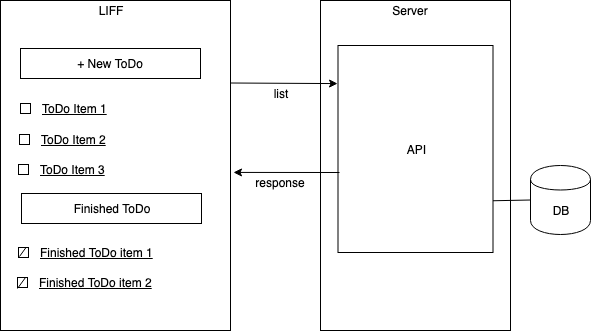

The diagram above was exported from draw.io. Its source (the exported page's mxGraphModel, read from the mxfile embedded in the PNG):
<mxGraphModel dx="1054" dy="607" grid="1" gridSize="10" guides="1" tooltips="1" connect="1" arrows="1" fold="1" page="1" pageScale="1" pageWidth="827" pageHeight="1169" math="0" shadow="0">
  <root>
    <mxCell id="0" />
    <mxCell id="1" parent="0" />
    <mxCell id="NVNYXWQKbX_-eWDj0vnC-1" value="" style="rounded=0;whiteSpace=wrap;html=1;" vertex="1" parent="1">
      <mxGeometry x="40" y="40" width="230" height="330" as="geometry" />
    </mxCell>
    <mxCell id="NVNYXWQKbX_-eWDj0vnC-2" value="+ New ToDo" style="rounded=0;whiteSpace=wrap;html=1;" vertex="1" parent="1">
      <mxGeometry x="60" y="88" width="180" height="30" as="geometry" />
    </mxCell>
    <mxCell id="NVNYXWQKbX_-eWDj0vnC-3" value="" style="rounded=0;whiteSpace=wrap;html=1;" vertex="1" parent="1">
      <mxGeometry x="60" y="143" width="10" height="10" as="geometry" />
    </mxCell>
    <mxCell id="NVNYXWQKbX_-eWDj0vnC-4" value="ToDo Item 1" style="text;html=1;strokeColor=none;fillColor=none;align=left;verticalAlign=middle;whiteSpace=wrap;rounded=0;fontStyle=4" vertex="1" parent="1">
      <mxGeometry x="80" y="138" width="160" height="20" as="geometry" />
    </mxCell>
    <mxCell id="NVNYXWQKbX_-eWDj0vnC-5" value="" style="rounded=0;whiteSpace=wrap;html=1;" vertex="1" parent="1">
      <mxGeometry x="59" y="174" width="10" height="10" as="geometry" />
    </mxCell>
    <mxCell id="NVNYXWQKbX_-eWDj0vnC-6" value="ToDo Item 2" style="text;html=1;strokeColor=none;fillColor=none;align=left;verticalAlign=middle;whiteSpace=wrap;rounded=0;fontStyle=4" vertex="1" parent="1">
      <mxGeometry x="79" y="169" width="160" height="20" as="geometry" />
    </mxCell>
    <mxCell id="NVNYXWQKbX_-eWDj0vnC-7" value="" style="rounded=0;whiteSpace=wrap;html=1;" vertex="1" parent="1">
      <mxGeometry x="58" y="204" width="10" height="10" as="geometry" />
    </mxCell>
    <mxCell id="NVNYXWQKbX_-eWDj0vnC-8" value="ToDo Item 3" style="text;html=1;strokeColor=none;fillColor=none;align=left;verticalAlign=middle;whiteSpace=wrap;rounded=0;fontStyle=4" vertex="1" parent="1">
      <mxGeometry x="78" y="199" width="160" height="20" as="geometry" />
    </mxCell>
    <mxCell id="NVNYXWQKbX_-eWDj0vnC-9" value="Finished ToDo" style="rounded=0;whiteSpace=wrap;html=1;" vertex="1" parent="1">
      <mxGeometry x="61" y="233" width="180" height="30" as="geometry" />
    </mxCell>
    <mxCell id="NVNYXWQKbX_-eWDj0vnC-10" value="" style="rounded=0;whiteSpace=wrap;html=1;" vertex="1" parent="1">
      <mxGeometry x="58" y="287" width="10" height="10" as="geometry" />
    </mxCell>
    <mxCell id="NVNYXWQKbX_-eWDj0vnC-11" value="Finished ToDo item 1" style="text;html=1;strokeColor=none;fillColor=none;align=left;verticalAlign=middle;whiteSpace=wrap;rounded=0;fontStyle=4" vertex="1" parent="1">
      <mxGeometry x="78" y="282" width="160" height="20" as="geometry" />
    </mxCell>
    <mxCell id="NVNYXWQKbX_-eWDj0vnC-12" value="" style="rounded=0;whiteSpace=wrap;html=1;" vertex="1" parent="1">
      <mxGeometry x="57" y="317" width="10" height="10" as="geometry" />
    </mxCell>
    <mxCell id="NVNYXWQKbX_-eWDj0vnC-13" value="Finished ToDo item 2" style="text;html=1;strokeColor=none;fillColor=none;align=left;verticalAlign=middle;whiteSpace=wrap;rounded=0;fontStyle=4" vertex="1" parent="1">
      <mxGeometry x="77" y="312" width="160" height="20" as="geometry" />
    </mxCell>
    <mxCell id="NVNYXWQKbX_-eWDj0vnC-14" value="" style="endArrow=none;html=1;entryX=0.75;entryY=0;entryDx=0;entryDy=0;" edge="1" parent="1" target="NVNYXWQKbX_-eWDj0vnC-10">
      <mxGeometry width="50" height="50" relative="1" as="geometry">
        <mxPoint x="59" y="296" as="sourcePoint" />
        <mxPoint x="66.5" y="288" as="targetPoint" />
      </mxGeometry>
    </mxCell>
    <mxCell id="NVNYXWQKbX_-eWDj0vnC-15" value="" style="endArrow=none;html=1;" edge="1" parent="1">
      <mxGeometry width="50" height="50" relative="1" as="geometry">
        <mxPoint x="57" y="328" as="sourcePoint" />
        <mxPoint x="65" y="317" as="targetPoint" />
      </mxGeometry>
    </mxCell>
    <mxCell id="NVNYXWQKbX_-eWDj0vnC-16" value="" style="rounded=0;whiteSpace=wrap;html=1;" vertex="1" parent="1">
      <mxGeometry x="360" y="40" width="190" height="330" as="geometry" />
    </mxCell>
    <mxCell id="NVNYXWQKbX_-eWDj0vnC-17" value="Server" style="text;html=1;strokeColor=none;fillColor=none;align=center;verticalAlign=middle;whiteSpace=wrap;rounded=0;" vertex="1" parent="1">
      <mxGeometry x="430" y="40" width="40" height="20" as="geometry" />
    </mxCell>
    <mxCell id="NVNYXWQKbX_-eWDj0vnC-18" value="LIFF" style="text;html=1;strokeColor=none;fillColor=none;align=center;verticalAlign=middle;whiteSpace=wrap;rounded=0;" vertex="1" parent="1">
      <mxGeometry x="130" y="40" width="40" height="20" as="geometry" />
    </mxCell>
    <mxCell id="NVNYXWQKbX_-eWDj0vnC-19" value="API" style="rounded=0;whiteSpace=wrap;html=1;" vertex="1" parent="1">
      <mxGeometry x="377.5" y="85" width="155" height="207" as="geometry" />
    </mxCell>
    <mxCell id="NVNYXWQKbX_-eWDj0vnC-21" value="DB" style="shape=cylinder;whiteSpace=wrap;html=1;boundedLbl=1;backgroundOutline=1;" vertex="1" parent="1">
      <mxGeometry x="570" y="205" width="60" height="69" as="geometry" />
    </mxCell>
    <mxCell id="NVNYXWQKbX_-eWDj0vnC-22" value="" style="endArrow=none;html=1;exitX=1;exitY=0.75;exitDx=0;exitDy=0;entryX=0;entryY=0.5;entryDx=0;entryDy=0;" edge="1" parent="1" source="NVNYXWQKbX_-eWDj0vnC-19" target="NVNYXWQKbX_-eWDj0vnC-21">
      <mxGeometry width="50" height="50" relative="1" as="geometry">
        <mxPoint x="40" y="440" as="sourcePoint" />
        <mxPoint x="90" y="390" as="targetPoint" />
      </mxGeometry>
    </mxCell>
    <mxCell id="NVNYXWQKbX_-eWDj0vnC-24" value="" style="endArrow=classic;html=1;exitX=1;exitY=0.25;exitDx=0;exitDy=0;entryX=-0.003;entryY=0.184;entryDx=0;entryDy=0;entryPerimeter=0;" edge="1" parent="1" source="NVNYXWQKbX_-eWDj0vnC-1" target="NVNYXWQKbX_-eWDj0vnC-19">
      <mxGeometry width="50" height="50" relative="1" as="geometry">
        <mxPoint x="40" y="440" as="sourcePoint" />
        <mxPoint x="90" y="390" as="targetPoint" />
      </mxGeometry>
    </mxCell>
    <mxCell id="NVNYXWQKbX_-eWDj0vnC-25" value="list" style="text;html=1;strokeColor=none;fillColor=none;align=center;verticalAlign=middle;whiteSpace=wrap;rounded=0;" vertex="1" parent="1">
      <mxGeometry x="300" y="123" width="40" height="20" as="geometry" />
    </mxCell>
    <mxCell id="NVNYXWQKbX_-eWDj0vnC-27" value="" style="endArrow=classic;html=1;entryX=1.013;entryY=0.521;entryDx=0;entryDy=0;entryPerimeter=0;" edge="1" parent="1" target="NVNYXWQKbX_-eWDj0vnC-1">
      <mxGeometry width="50" height="50" relative="1" as="geometry">
        <mxPoint x="379" y="212" as="sourcePoint" />
        <mxPoint x="387.0350000000001" y="133.08799999999997" as="targetPoint" />
      </mxGeometry>
    </mxCell>
    <mxCell id="NVNYXWQKbX_-eWDj0vnC-28" value="response" style="text;html=1;strokeColor=none;fillColor=none;align=center;verticalAlign=middle;whiteSpace=wrap;rounded=0;" vertex="1" parent="1">
      <mxGeometry x="290" y="214" width="60" height="16" as="geometry" />
    </mxCell>
  </root>
</mxGraphModel>